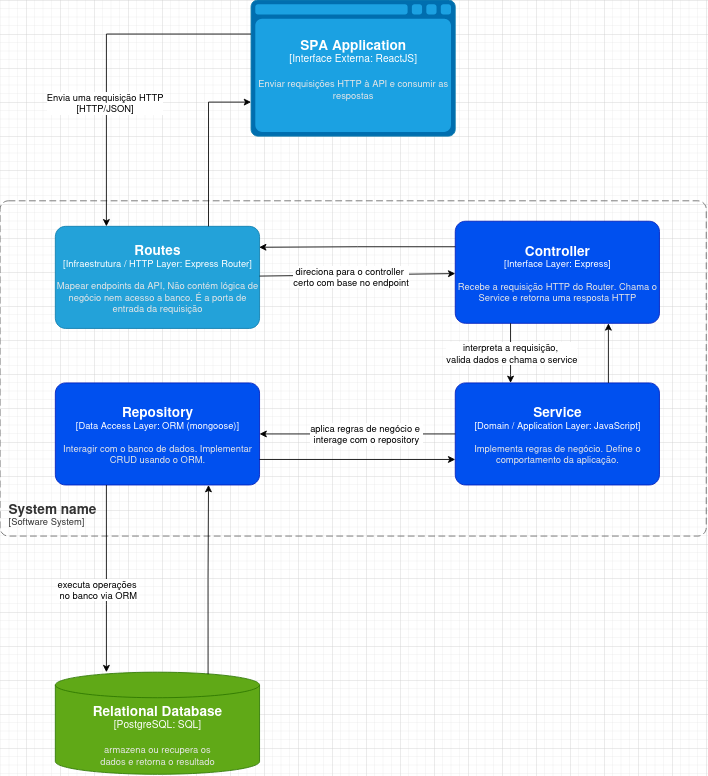

The diagram above was exported from draw.io. Its source (the exported page's mxGraphModel, read from the mxfile embedded in the PNG):
<mxGraphModel dx="864" dy="482" grid="1" gridSize="10" guides="1" tooltips="1" connect="1" arrows="1" fold="1" page="1" pageScale="1" pageWidth="850" pageHeight="1100" math="0" shadow="0">
  <root>
    <mxCell id="0" />
    <mxCell id="1" parent="0" />
    <object placeholders="1" c4Name="System name" c4Type="SystemScopeBoundary" c4Application="Software System" label="&lt;font style=&quot;font-size: 16px&quot;&gt;&lt;b&gt;&lt;div style=&quot;text-align: left&quot;&gt;%c4Name%&lt;/div&gt;&lt;/b&gt;&lt;/font&gt;&lt;div style=&quot;text-align: left&quot;&gt;[%c4Application%]&lt;/div&gt;" id="hwPiFlIxFQNoZPMIwYEs-4">
      <mxCell style="rounded=1;fontSize=11;whiteSpace=wrap;html=1;dashed=1;arcSize=20;fillColor=none;strokeColor=#666666;fontColor=#333333;labelBackgroundColor=none;align=left;verticalAlign=bottom;labelBorderColor=none;spacingTop=0;spacing=10;dashPattern=8 4;metaEdit=1;rotatable=0;perimeter=rectanglePerimeter;noLabel=0;labelPadding=0;allowArrows=0;connectable=0;expand=0;recursiveResize=0;editable=1;pointerEvents=0;absoluteArcSize=1;points=[[0.25,0,0],[0.5,0,0],[0.75,0,0],[1,0.25,0],[1,0.5,0],[1,0.75,0],[0.75,1,0],[0.5,1,0],[0.25,1,0],[0,0.75,0],[0,0.5,0],[0,0.25,0]];" parent="1" vertex="1">
        <mxGeometry x="10" y="316" width="830" height="394" as="geometry" />
      </mxCell>
    </object>
    <object placeholders="1" c4Name="Routes" c4Type="Infraestrutura / HTTP Layer" c4Technology="Express Router" c4Description="Mapear endpoints da API, Não contém lógica de negócio nem acesso a banco. É a porta de entrada da requisição" label="&lt;font style=&quot;font-size: 16px&quot;&gt;&lt;b&gt;%c4Name%&lt;/b&gt;&lt;/font&gt;&lt;div&gt;[%c4Type%: %c4Technology%]&lt;/div&gt;&lt;br&gt;&lt;div&gt;&lt;font style=&quot;font-size: 11px&quot;&gt;&lt;font color=&quot;#E6E6E6&quot;&gt;%c4Description%&lt;/font&gt;&lt;/div&gt;" id="hwPiFlIxFQNoZPMIwYEs-9">
      <mxCell style="rounded=1;whiteSpace=wrap;html=1;fontSize=11;labelBackgroundColor=none;fillColor=light-dark(#23A2D9,#66B2FF);fontColor=#ffffff;align=center;arcSize=10;strokeColor=light-dark(#0E7DAD, #99c1f1);metaEdit=1;resizable=0;points=[[0.25,0,0],[0.5,0,0],[0.75,0,0],[1,0.25,0],[1,0.5,0],[1,0.75,0],[0.75,1,0],[0.5,1,0],[0.25,1,0],[0,0.75,0],[0,0.5,0],[0,0.25,0]];" parent="1" vertex="1">
        <mxGeometry x="75" y="346" width="240" height="120" as="geometry" />
      </mxCell>
    </object>
    <object placeholders="1" c4Name="Controller" c4Type="Interface Layer" c4Technology="Express" c4Description="Recebe a requisição HTTP do Router. Chama o Service e retorna uma resposta HTTP" label="&lt;font style=&quot;font-size: 16px&quot;&gt;&lt;b&gt;%c4Name%&lt;/b&gt;&lt;/font&gt;&lt;div&gt;[%c4Type%: %c4Technology%]&lt;/div&gt;&lt;br&gt;&lt;div&gt;&lt;font style=&quot;font-size: 11px&quot;&gt;&lt;font color=&quot;#E6E6E6&quot;&gt;%c4Description%&lt;/font&gt;&lt;/div&gt;" id="hwPiFlIxFQNoZPMIwYEs-12">
      <mxCell style="rounded=1;whiteSpace=wrap;html=1;fontSize=11;labelBackgroundColor=none;fillColor=#0050ef;fontColor=#ffffff;align=center;arcSize=10;strokeColor=#001DBC;metaEdit=1;resizable=0;points=[[0.25,0,0],[0.5,0,0],[0.75,0,0],[1,0.25,0],[1,0.5,0],[1,0.75,0],[0.75,1,0],[0.5,1,0],[0.25,1,0],[0,0.75,0],[0,0.5,0],[0,0.25,0]];" parent="1" vertex="1">
        <mxGeometry x="545" y="340" width="240" height="120" as="geometry" />
      </mxCell>
    </object>
    <mxCell id="hwPiFlIxFQNoZPMIwYEs-16" value="" style="endArrow=classic;html=1;rounded=0;" parent="1" source="hwPiFlIxFQNoZPMIwYEs-9" target="hwPiFlIxFQNoZPMIwYEs-12" edge="1">
      <mxGeometry width="50" height="50" relative="1" as="geometry">
        <mxPoint x="755" y="546" as="sourcePoint" />
        <mxPoint x="805" y="496" as="targetPoint" />
      </mxGeometry>
    </mxCell>
    <mxCell id="hwPiFlIxFQNoZPMIwYEs-32" value="&lt;div&gt;direciona para o controller&amp;nbsp;&lt;/div&gt;&lt;div&gt;certo com base no endpoint&lt;/div&gt;" style="edgeLabel;html=1;align=center;verticalAlign=middle;resizable=0;points=[];" parent="hwPiFlIxFQNoZPMIwYEs-16" vertex="1" connectable="0">
      <mxGeometry x="-0.0727" y="-2" relative="1" as="geometry">
        <mxPoint as="offset" />
      </mxGeometry>
    </mxCell>
    <object placeholders="1" c4Name="Relational Database " c4Type="PostgreSQL" c4Technology="SQL" c4Description="armazena ou recupera os &#10;dados e retorna o resultado" label="&lt;font style=&quot;font-size: 16px&quot;&gt;&lt;b&gt;%c4Name%&lt;/b&gt;&lt;/font&gt;&lt;div&gt;[%c4Type%:&amp;nbsp;%c4Technology%]&lt;/div&gt;&lt;br&gt;&lt;div&gt;&lt;font style=&quot;font-size: 11px&quot;&gt;&lt;font color=&quot;#E6E6E6&quot;&gt;%c4Description%&lt;/font&gt;&lt;/div&gt;" id="hwPiFlIxFQNoZPMIwYEs-17">
      <mxCell style="shape=cylinder3;size=15;whiteSpace=wrap;html=1;boundedLbl=1;rounded=0;labelBackgroundColor=none;fillColor=#60a917;fontSize=12;fontColor=#ffffff;align=center;strokeColor=#2D7600;metaEdit=1;points=[[0.5,0,0],[1,0.25,0],[1,0.5,0],[1,0.75,0],[0.5,1,0],[0,0.75,0],[0,0.5,0],[0,0.25,0]];resizable=0;" parent="1" vertex="1">
        <mxGeometry x="75" y="870" width="240" height="120" as="geometry" />
      </mxCell>
    </object>
    <object placeholders="1" c4Name="Service" c4Type="Domain / Application Layer" c4Technology="JavaScript" c4Description="Implementa regras de negócio. Define o comportamento da aplicação." label="&lt;font style=&quot;font-size: 16px&quot;&gt;&lt;b&gt;%c4Name%&lt;/b&gt;&lt;/font&gt;&lt;div&gt;[%c4Type%: %c4Technology%]&lt;/div&gt;&lt;br&gt;&lt;div&gt;&lt;font style=&quot;font-size: 11px&quot;&gt;&lt;font color=&quot;#E6E6E6&quot;&gt;%c4Description%&lt;/font&gt;&lt;/div&gt;" id="hwPiFlIxFQNoZPMIwYEs-18">
      <mxCell style="rounded=1;whiteSpace=wrap;html=1;fontSize=11;labelBackgroundColor=none;fillColor=#0050ef;fontColor=#ffffff;align=center;arcSize=10;strokeColor=#001DBC;metaEdit=1;resizable=0;points=[[0.25,0,0],[0.5,0,0],[0.75,0,0],[1,0.25,0],[1,0.5,0],[1,0.75,0],[0.75,1,0],[0.5,1,0],[0.25,1,0],[0,0.75,0],[0,0.5,0],[0,0.25,0]];" parent="1" vertex="1">
        <mxGeometry x="545" y="530" width="240" height="120" as="geometry" />
      </mxCell>
    </object>
    <object placeholders="1" c4Name="Repository" c4Type="Data Access Layer" c4Technology="ORM (mongoose)" c4Description="Interagir com o banco de dados. Implementar CRUD usando o ORM. " label="&lt;font style=&quot;font-size: 16px&quot;&gt;&lt;b&gt;%c4Name%&lt;/b&gt;&lt;/font&gt;&lt;div&gt;[%c4Type%: %c4Technology%]&lt;/div&gt;&lt;br&gt;&lt;div&gt;&lt;font style=&quot;font-size: 11px&quot;&gt;&lt;font color=&quot;#E6E6E6&quot;&gt;%c4Description%&lt;/font&gt;&lt;/div&gt;" id="hwPiFlIxFQNoZPMIwYEs-20">
      <mxCell style="rounded=1;whiteSpace=wrap;html=1;fontSize=11;labelBackgroundColor=none;fillColor=#0050ef;fontColor=#ffffff;align=center;arcSize=10;strokeColor=#001DBC;metaEdit=1;resizable=0;points=[[0.25,0,0],[0.5,0,0],[0.75,0,0],[1,0.25,0],[1,0.5,0],[1,0.75,0],[0.75,1,0],[0.5,1,0],[0.25,1,0],[0,0.75,0],[0,0.5,0],[0,0.25,0]];" parent="1" vertex="1">
        <mxGeometry x="75" y="530" width="240" height="120" as="geometry" />
      </mxCell>
    </object>
    <mxCell id="hwPiFlIxFQNoZPMIwYEs-22" style="edgeStyle=orthogonalEdgeStyle;rounded=0;orthogonalLoop=1;jettySize=auto;html=1;" parent="1" source="hwPiFlIxFQNoZPMIwYEs-12" target="hwPiFlIxFQNoZPMIwYEs-18" edge="1">
      <mxGeometry relative="1" as="geometry">
        <Array as="points">
          <mxPoint x="610" y="520" />
          <mxPoint x="610" y="520" />
        </Array>
      </mxGeometry>
    </mxCell>
    <mxCell id="hwPiFlIxFQNoZPMIwYEs-33" value="&lt;div&gt;interpreta a requisição,&amp;nbsp;&lt;/div&gt;&lt;div&gt;valida dados e chama o service&lt;/div&gt;" style="edgeLabel;html=1;align=center;verticalAlign=middle;resizable=0;points=[];" parent="hwPiFlIxFQNoZPMIwYEs-22" vertex="1" connectable="0">
      <mxGeometry x="0.0023" y="1" relative="1" as="geometry">
        <mxPoint as="offset" />
      </mxGeometry>
    </mxCell>
    <mxCell id="hwPiFlIxFQNoZPMIwYEs-23" style="edgeStyle=orthogonalEdgeStyle;rounded=0;orthogonalLoop=1;jettySize=auto;html=1;" parent="1" source="hwPiFlIxFQNoZPMIwYEs-18" target="hwPiFlIxFQNoZPMIwYEs-20" edge="1">
      <mxGeometry relative="1" as="geometry" />
    </mxCell>
    <mxCell id="hwPiFlIxFQNoZPMIwYEs-34" value="&lt;div&gt;aplica regras de negócio e&amp;nbsp;&lt;/div&gt;&lt;div&gt;interage com o repository&lt;/div&gt;" style="edgeLabel;html=1;align=center;verticalAlign=middle;resizable=0;points=[];" parent="hwPiFlIxFQNoZPMIwYEs-23" vertex="1" connectable="0">
      <mxGeometry x="-0.0854" relative="1" as="geometry">
        <mxPoint as="offset" />
      </mxGeometry>
    </mxCell>
    <mxCell id="hwPiFlIxFQNoZPMIwYEs-24" style="edgeStyle=orthogonalEdgeStyle;rounded=0;orthogonalLoop=1;jettySize=auto;html=1;exitX=0.25;exitY=1;exitDx=0;exitDy=0;exitPerimeter=0;" parent="1" source="hwPiFlIxFQNoZPMIwYEs-20" target="hwPiFlIxFQNoZPMIwYEs-17" edge="1">
      <mxGeometry relative="1" as="geometry">
        <Array as="points">
          <mxPoint x="135" y="790" />
          <mxPoint x="135" y="790" />
        </Array>
      </mxGeometry>
    </mxCell>
    <mxCell id="hwPiFlIxFQNoZPMIwYEs-35" value="&lt;div&gt;executa operações&amp;nbsp;&lt;/div&gt;&lt;div&gt;no banco via ORM&lt;/div&gt;" style="edgeLabel;html=1;align=center;verticalAlign=middle;resizable=0;points=[];" parent="hwPiFlIxFQNoZPMIwYEs-24" vertex="1" connectable="0">
      <mxGeometry x="-0.68" y="2" relative="1" as="geometry">
        <mxPoint x="-12" y="88" as="offset" />
      </mxGeometry>
    </mxCell>
    <object placeholders="1" c4Name="SPA Application" c4Type="Interface Externa" c4Technology="ReactJS" c4Description="Enviar requisições HTTP à API e consumir as respostas" label="&lt;font style=&quot;font-size: 16px&quot;&gt;&lt;b&gt;%c4Name%&lt;/b&gt;&lt;/font&gt;&lt;div&gt;[%c4Type%:&amp;nbsp;%c4Technology%]&lt;/div&gt;&lt;br&gt;&lt;div&gt;&lt;font style=&quot;font-size: 11px&quot;&gt;&lt;font color=&quot;#E6E6E6&quot;&gt;%c4Description%&lt;/font&gt;&lt;/div&gt;" id="hwPiFlIxFQNoZPMIwYEs-30">
      <mxCell style="shape=mxgraph.c4.webBrowserContainer2;whiteSpace=wrap;html=1;boundedLbl=1;rounded=0;labelBackgroundColor=none;strokeColor=#006EAF;strokeColor2=#0E7DAD;fontSize=12;align=center;metaEdit=1;points=[[0.5,0,0],[1,0.25,0],[1,0.5,0],[1,0.75,0],[0.5,1,0],[0,0.75,0],[0,0.5,0],[0,0.25,0]];resizable=0;fillColor=#1ba1e2;fontColor=#ffffff;" parent="1" vertex="1">
        <mxGeometry x="305" y="80" width="240" height="160" as="geometry" />
      </mxCell>
    </object>
    <mxCell id="xuK6imu1mkwu2fMT6e6V-14" style="edgeStyle=orthogonalEdgeStyle;rounded=0;orthogonalLoop=1;jettySize=auto;html=1;exitX=0.748;exitY=0.019;exitDx=0;exitDy=0;exitPerimeter=0;entryX=0.75;entryY=1;entryDx=0;entryDy=0;entryPerimeter=0;" edge="1" parent="1" source="hwPiFlIxFQNoZPMIwYEs-17" target="hwPiFlIxFQNoZPMIwYEs-20">
      <mxGeometry relative="1" as="geometry" />
    </mxCell>
    <mxCell id="xuK6imu1mkwu2fMT6e6V-15" style="edgeStyle=orthogonalEdgeStyle;rounded=0;orthogonalLoop=1;jettySize=auto;html=1;exitX=1;exitY=0.75;exitDx=0;exitDy=0;exitPerimeter=0;entryX=0;entryY=0.75;entryDx=0;entryDy=0;entryPerimeter=0;" edge="1" parent="1" source="hwPiFlIxFQNoZPMIwYEs-20" target="hwPiFlIxFQNoZPMIwYEs-18">
      <mxGeometry relative="1" as="geometry" />
    </mxCell>
    <mxCell id="xuK6imu1mkwu2fMT6e6V-16" style="edgeStyle=orthogonalEdgeStyle;rounded=0;orthogonalLoop=1;jettySize=auto;html=1;exitX=0.75;exitY=0;exitDx=0;exitDy=0;exitPerimeter=0;entryX=0.75;entryY=1;entryDx=0;entryDy=0;entryPerimeter=0;" edge="1" parent="1" source="hwPiFlIxFQNoZPMIwYEs-18" target="hwPiFlIxFQNoZPMIwYEs-12">
      <mxGeometry relative="1" as="geometry" />
    </mxCell>
    <mxCell id="xuK6imu1mkwu2fMT6e6V-17" style="edgeStyle=orthogonalEdgeStyle;rounded=0;orthogonalLoop=1;jettySize=auto;html=1;exitX=0;exitY=0.25;exitDx=0;exitDy=0;exitPerimeter=0;entryX=0.998;entryY=0.205;entryDx=0;entryDy=0;entryPerimeter=0;" edge="1" parent="1" source="hwPiFlIxFQNoZPMIwYEs-12" target="hwPiFlIxFQNoZPMIwYEs-9">
      <mxGeometry relative="1" as="geometry" />
    </mxCell>
    <mxCell id="xuK6imu1mkwu2fMT6e6V-21" style="edgeStyle=orthogonalEdgeStyle;rounded=0;orthogonalLoop=1;jettySize=auto;html=1;exitX=0.75;exitY=0;exitDx=0;exitDy=0;exitPerimeter=0;entryX=0;entryY=0.75;entryDx=0;entryDy=0;entryPerimeter=0;" edge="1" parent="1" source="hwPiFlIxFQNoZPMIwYEs-9" target="hwPiFlIxFQNoZPMIwYEs-30">
      <mxGeometry relative="1" as="geometry" />
    </mxCell>
    <mxCell id="xuK6imu1mkwu2fMT6e6V-22" style="edgeStyle=orthogonalEdgeStyle;rounded=0;orthogonalLoop=1;jettySize=auto;html=1;exitX=0;exitY=0.25;exitDx=0;exitDy=0;exitPerimeter=0;entryX=0.25;entryY=0;entryDx=0;entryDy=0;entryPerimeter=0;" edge="1" parent="1" source="hwPiFlIxFQNoZPMIwYEs-30" target="hwPiFlIxFQNoZPMIwYEs-9">
      <mxGeometry relative="1" as="geometry" />
    </mxCell>
    <mxCell id="xuK6imu1mkwu2fMT6e6V-23" value="&lt;div&gt;Envia uma requisição HTTP&lt;/div&gt;&lt;div&gt;[HTTP/JSON]&lt;/div&gt;" style="edgeLabel;html=1;align=center;verticalAlign=middle;resizable=0;points=[];" vertex="1" connectable="0" parent="xuK6imu1mkwu2fMT6e6V-22">
      <mxGeometry x="0.2675" y="-2" relative="1" as="geometry">
        <mxPoint as="offset" />
      </mxGeometry>
    </mxCell>
    <mxCell id="xuK6imu1mkwu2fMT6e6V-26" style="edgeStyle=orthogonalEdgeStyle;rounded=0;orthogonalLoop=1;jettySize=auto;html=1;exitX=0.5;exitY=1;exitDx=0;exitDy=0;exitPerimeter=0;" edge="1" parent="1" source="hwPiFlIxFQNoZPMIwYEs-20" target="hwPiFlIxFQNoZPMIwYEs-20">
      <mxGeometry relative="1" as="geometry" />
    </mxCell>
  </root>
</mxGraphModel>